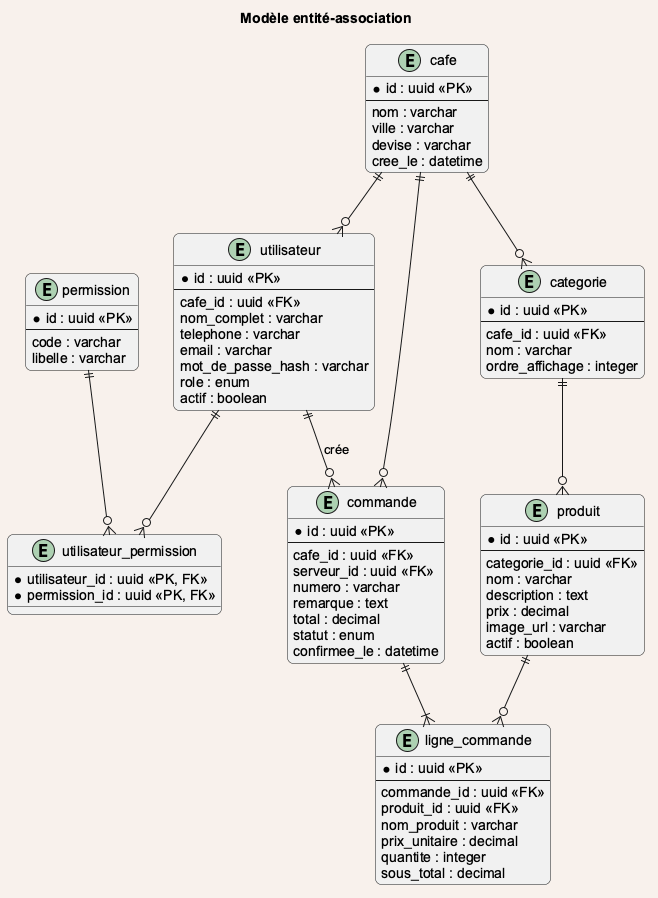

The diagram above was rendered by PlantUML. Its source (embedded in the PNG):
@startuml
title Modèle entité-association
skinparam backgroundColor #F8F1EC
skinparam shadowing false
skinparam roundcorner 12
skinparam defaultFontName Arial
skinparam entity {
  BackgroundColor #FFFFFF
  BorderColor #754735
  FontColor #2B211E
}
entity cafe {
  * id : uuid <<PK>>
  --
  nom : varchar
  ville : varchar
  devise : varchar
  cree_le : datetime
}
entity utilisateur {
  * id : uuid <<PK>>
  --
  cafe_id : uuid <<FK>>
  nom_complet : varchar
  telephone : varchar
  email : varchar
  mot_de_passe_hash : varchar
  role : enum
  actif : boolean
}
entity permission {
  * id : uuid <<PK>>
  --
  code : varchar
  libelle : varchar
}
entity utilisateur_permission {
  * utilisateur_id : uuid <<PK, FK>>
  * permission_id : uuid <<PK, FK>>
}
entity categorie {
  * id : uuid <<PK>>
  --
  cafe_id : uuid <<FK>>
  nom : varchar
  ordre_affichage : integer
}
entity produit {
  * id : uuid <<PK>>
  --
  categorie_id : uuid <<FK>>
  nom : varchar
  description : text
  prix : decimal
  image_url : varchar
  actif : boolean
}
entity commande {
  * id : uuid <<PK>>
  --
  cafe_id : uuid <<FK>>
  serveur_id : uuid <<FK>>
  numero : varchar
  remarque : text
  total : decimal
  statut : enum
  confirmee_le : datetime
}
entity ligne_commande {
  * id : uuid <<PK>>
  --
  commande_id : uuid <<FK>>
  produit_id : uuid <<FK>>
  nom_produit : varchar
  prix_unitaire : decimal
  quantite : integer
  sous_total : decimal
}
cafe ||--o{ utilisateur
cafe ||--o{ categorie
cafe ||--o{ commande
categorie ||--o{ produit
utilisateur ||--o{ commande : crée
utilisateur ||--o{ utilisateur_permission
permission ||--o{ utilisateur_permission
commande ||--|{ ligne_commande
produit ||--o{ ligne_commande
@enduml